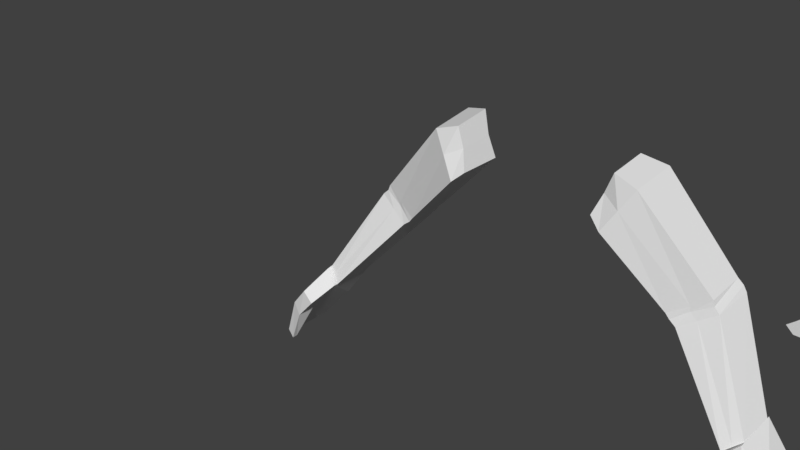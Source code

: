 # Source: USPvm.blend  (saved by Blender 3.6.11; exported with 4.5.12 LTS)
import bpy
from mathutils import Matrix  # noqa: F401  (used for matrix-valued properties, if any)

bpy.ops.wm.read_factory_settings(use_empty=True)
scene = bpy.context.scene
scene.name = 'Scene'

# ---- collections
col_collection_1 = bpy.data.collections.new('Collection 1'); scene.collection.children.link(col_collection_1)

# ---- materials (node trees are filled in below, after node groups)
mat_material_001 = bpy.data.materials.new('Material.001')
mat_material_001.alpha_threshold = 0.0
mat_material_001.use_transparent_shadow = False
mat_material_001.roughness = 0.5
mat_material_001.line_color = (0.0, 0.0, 0.0, 1.0)
mat_material = bpy.data.materials.new('Material')
mat_material.alpha_threshold = 0.0
mat_material.use_transparent_shadow = False
mat_material.roughness = 0.5
mat_material.line_color = (0.0, 0.0, 0.0, 1.0)

# ---- material node trees

# ---- world
world_world = bpy.data.worlds.new('World'); scene.world = world_world
world_world.color = (0.05088, 0.05088, 0.05088)
world_world.use_sun_shadow = False
world_world.sun_shadow_jitter_overblur = 0.0
world_world.cycles.sampling_method = 'MANUAL'

# ---- meshes
me_cube_005 = bpy.data.meshes.new('Cube.005')
me_cube_005.from_pydata([(-0.05006, 0.1177, 1.184), (-0.05006, 0.05516, 1.435), (-0.05006, 0.3764, 1.211), (-0.05006, 0.3138, 1.463), (0.05006, 0.1177, 1.184), (0.05006, 0.05516, 1.435), (0.05006, 0.3764, 1.211), (0.05006, 0.3138, 1.463), (-0.05006, 0.09744, 0.9254), (-0.05006, 0.356, 0.9531), (0.05006, 0.09744, 0.9254), (0.05006, 0.356, 0.9531), (-0.05006, 0.03814, 0.5536), (-0.05006, 0.2967, 0.5812), (0.05006, 0.03814, 0.5536), (0.05006, 0.2967, 0.5812), (-0.05006, -0.2365, 0.2546), (-0.05006, 0.02215, 0.2822), (0.05006, -0.2365, 0.2546), (0.05006, 0.02215, 0.2822), (-0.05006, -0.4224, 0.1939), (-0.05006, -0.2967, 0.1375), (0.05006, -0.4224, 0.1939), (0.05006, -0.2967, 0.1375)], [], [(0, 1, 3, 2), (2, 3, 7, 6), (6, 7, 5, 4), (4, 5, 1, 0), (2, 6, 11, 9), (7, 3, 1, 5), (10, 8, 12, 14), (0, 2, 9, 8), (6, 4, 10, 11), (4, 0, 8, 10), (15, 14, 18, 19), (9, 11, 15, 13), (11, 10, 14, 15), (8, 9, 13, 12), (18, 16, 20, 22), (12, 13, 17, 16), (14, 12, 16, 18), (13, 15, 19, 17), (21, 23, 22, 20), (17, 19, 23, 21), (19, 18, 22, 23), (16, 17, 21, 20)])
_uv = me_cube_005.uv_layers.new(name='UVMap')
_uv.uv.foreach_set('vector', [0.5116, 0.769, 0.4954, 0.7882, 0.5098, 0.791, 0.5266, 0.7675, 0.5266, 0.7675, 0.5098, 0.791, 0.5098, 0.791, 0.5266, 0.7675, 0.5266, 0.7675, 0.5098, 0.791, 0.4954, 0.7882, 0.5116, 0.769, 0.5155, 0.769, 0.4993, 0.7882, 0.4993, 0.7882, 0.5155, 0.769, 0.5266, 0.7675, 0.5266, 0.7675, 0.5327, 0.7375, 0.5327, 0.7375, 0.5098, 0.791, 0.5098, 0.791, 0.4954, 0.7882, 0.4954, 0.7882, 0.527, 0.7418, 0.527, 0.7418, 0.5284, 0.7111, 0.5284, 0.7111, 0.5116, 0.769, 0.5266, 0.7675, 0.5327, 0.7375, 0.5231, 0.7418, 0.5266, 0.7675, 0.5116, 0.769, 0.5231, 0.7418, 0.5327, 0.7375, 0.5155, 0.769, 0.5155, 0.769, 0.527, 0.7418, 0.527, 0.7418, 0.5352, 0.7108, 0.5245, 0.7111, 0.5134, 0.6871, 0.5216, 0.685, 0.5327, 0.7375, 0.5327, 0.7375, 0.5352, 0.7108, 0.5352, 0.7108, 0.5327, 0.7375, 0.5231, 0.7418, 0.5245, 0.7111, 0.5352, 0.7108, 0.5231, 0.7418, 0.5327, 0.7375, 0.5352, 0.7108, 0.5245, 0.7111, 0.5134, 0.6871, 0.5134, 0.6871, 0.4971, 0.6748, 0.4971, 0.6748, 0.5245, 0.7111, 0.5352, 0.7108, 0.5216, 0.685, 0.5134, 0.6871, 0.5284, 0.7111, 0.5284, 0.7111, 0.5173, 0.6871, 0.5173, 0.6871, 0.5352, 0.7108, 0.5352, 0.7108, 0.5216, 0.685, 0.5216, 0.685, 0.5061, 0.6698, 0.5061, 0.6698, 0.4971, 0.6748, 0.4971, 0.6748, 0.5216, 0.685, 0.5216, 0.685, 0.5061, 0.6698, 0.5061, 0.6698, 0.5216, 0.685, 0.5134, 0.6871, 0.4971, 0.6748, 0.5061, 0.6698, 0.5134, 0.6871, 0.5216, 0.685, 0.5061, 0.6698, 0.4971, 0.6748])
me_cube_005.materials.append(mat_material_001)
me_cube_005.use_remesh_preserve_volume = False
me_cube_005.use_remesh_preserve_attributes = False
me_cube_005.use_mirror_vertex_groups = False
me_cube_005.update()
me_cube_004 = bpy.data.meshes.new('Cube.004')
me_cube_004.from_pydata([(-0.109, 4.112, 2.242), (-0.109, 3.656, 2.801), (-0.109, 4.497, 3.002), (-0.109, 4.331, 3.198), (0.109, 4.112, 2.242), (0.109, 3.656, 2.801), (0.109, 4.497, 3.002), (0.109, 4.331, 3.198)], [], [(0, 1, 3, 2), (2, 3, 7, 6), (6, 7, 5, 4), (4, 5, 1, 0), (2, 6, 4, 0), (7, 3, 1, 5)])
_uv = me_cube_004.uv_layers.new(name='UVMap')
_uv.uv.foreach_set('vector', [0.6552, 0.5565, 0.6727, 0.5599, 0.6736, 0.5406, 0.6674, 0.5392, 0.6674, 0.5392, 0.6736, 0.5406, 0.6736, 0.5406, 0.6674, 0.5392, 0.6674, 0.5392, 0.6736, 0.5406, 0.6727, 0.5599, 0.6552, 0.5565, 0.6552, 0.5565, 0.6727, 0.5599, 0.6727, 0.5599, 0.6552, 0.5565, 0.6674, 0.5392, 0.6674, 0.5392, 0.6552, 0.5565, 0.6552, 0.5565, 0.6736, 0.5406, 0.6736, 0.5406, 0.6727, 0.5599, 0.6727, 0.5599])
me_cube_004.materials.append(mat_material_001)
me_cube_004.use_remesh_preserve_volume = False
me_cube_004.use_remesh_preserve_attributes = False
me_cube_004.use_mirror_vertex_groups = False
me_cube_004.update()
me_cube_003 = bpy.data.meshes.new('Cube.003')
me_cube_003.from_pydata([(0.4623, 4.316, -2.89), (0.4623, 2.492, -2.89), (-0.4623, 2.492, -2.89), (-0.4623, 4.316, -2.89), (0.4303, 3.197, 1.278), (0.4303, 1.372, 1.278), (-0.4303, 3.197, 1.278), (-0.4303, 1.372, 1.278)], [], [(0, 3, 2, 1), (4, 5, 7, 6), (3, 0, 4, 6), (1, 2, 7, 5), (0, 1, 5, 4), (2, 3, 6, 7), (0, 3, 6, 4, 7, 5, 1, 2)])
_uv = me_cube_003.uv_layers.new(name='UVMap')
_uv.uv.foreach_set('vector', [0.8281, 0.438, 0.8278, 0.4595, 0.7593, 0.4585, 0.7596, 0.437, 0.8454, 0.4326, 0.7466, 0.43, 0.7458, 0.4588, 0.8447, 0.4614, 0.8522, 0.4611, 0.8522, 0.4611, 0.7377, 0.4639, 0.7377, 0.4639, 0.8495, 0.4342, 0.8495, 0.4342, 0.7386, 0.4335, 0.7386, 0.4335, 0.8522, 0.4611, 0.8495, 0.4342, 0.7386, 0.4335, 0.7377, 0.4639, 0.8495, 0.4342, 0.8522, 0.4611, 0.7377, 0.4639, 0.7386, 0.4335, 0.8281, 0.438, 0.8278, 0.4595, 0.7377, 0.4639, 0.8454, 0.4326, 0.7458, 0.4588, 0.7466, 0.43, 0.8495, 0.4342, 0.7593, 0.4585])
me_cube_003.materials.append(mat_material_001)
me_cube_003.use_remesh_preserve_volume = False
me_cube_003.use_remesh_preserve_attributes = False
me_cube_003.use_mirror_vertex_groups = False
me_cube_003.update()
me_cube_006 = bpy.data.meshes.new('Cube.006')
me_cube_006.from_pydata([(-0.2496, -5.128, 2.671), (-0.2496, -4.629, 2.671), (-0.1248, -5.128, 2.455), (-0.1248, -4.629, 2.455), (0.1248, -5.128, 2.455), (0.1248, -4.629, 2.455), (0.2496, -5.128, 2.671), (0.2496, -4.629, 2.671), (0.1248, -5.128, 2.887), (0.1248, -4.629, 2.887), (-0.1248, -5.128, 2.887), (-0.1248, -4.629, 2.887), (-0.2496, -4.629, 2.671), (-0.2496, -4.13, 2.671), (-0.1248, -4.629, 2.455), (-0.1248, -4.13, 2.455), (0.1248, -4.629, 2.455), (0.1248, -4.13, 2.455), (0.2496, -4.629, 2.671), (0.2496, -4.13, 2.671), (0.1248, -4.629, 2.887), (0.1248, -4.13, 2.887), (-0.1248, -4.629, 2.887), (-0.1248, -4.13, 2.887), (-0.2496, -4.131, 2.671), (-0.2496, -3.632, 2.671), (-0.1248, -4.131, 2.455), (-0.1248, -3.632, 2.455), (0.1248, -4.131, 2.455), (0.1248, -3.632, 2.455), (0.2496, -4.131, 2.671), (0.2496, -3.632, 2.671), (0.1248, -4.131, 2.887), (0.1248, -3.632, 2.887), (-0.1248, -4.131, 2.887), (-0.1248, -3.632, 2.887), (-0.2496, -3.636, 2.671), (-0.2496, -3.136, 2.671), (-0.1248, -3.636, 2.455), (-0.1248, -3.136, 2.455), (0.1248, -3.636, 2.455), (0.1248, -3.136, 2.455), (0.2496, -3.636, 2.671), (0.2496, -3.136, 2.671), (0.1248, -3.636, 2.887), (0.1248, -3.136, 2.887), (-0.1248, -3.636, 2.887), (-0.1248, -3.136, 2.887)], [], [(0, 1, 3, 2), (2, 3, 5, 4), (4, 5, 7, 6), (6, 7, 9, 8), (3, 1, 11, 9, 7, 5), (8, 9, 11, 10), (10, 11, 1, 0), (0, 2, 4, 6, 8, 10), (12, 13, 15, 14), (14, 15, 17, 16), (16, 17, 19, 18), (18, 19, 21, 20), (15, 13, 23, 21, 19, 17), (20, 21, 23, 22), (22, 23, 13, 12), (12, 14, 16, 18, 20, 22), (24, 25, 27, 26), (26, 27, 29, 28), (28, 29, 31, 30), (30, 31, 33, 32), (27, 25, 35, 33, 31, 29), (32, 33, 35, 34), (34, 35, 25, 24), (24, 26, 28, 30, 32, 34), (36, 37, 39, 38), (38, 39, 41, 40), (40, 41, 43, 42), (42, 43, 45, 44), (39, 37, 47, 45, 43, 41), (44, 45, 47, 46), (46, 47, 37, 36), (36, 38, 40, 42, 44, 46)])
_uv = me_cube_006.uv_layers.new(name='UVMap')
_uv.uv.foreach_set('vector', [0.6272, 0.535, 0.5348, 0.535, 0.5348, 0.5157, 0.6272, 0.5157, 0.6272, 0.5157, 0.5348, 0.5157, 0.5348, 0.5157, 0.6272, 0.5157, 0.6272, 0.5157, 0.5348, 0.5157, 0.5348, 0.535, 0.6272, 0.535, 0.6272, 0.535, 0.5348, 0.535, 0.5348, 0.5544, 0.6272, 0.5544, 0.5348, 0.5157, 0.5348, 0.535, 0.5348, 0.5544, 0.5348, 0.5544, 0.5348, 0.535, 0.5348, 0.5157, 0.6272, 0.5544, 0.5348, 0.5544, 0.5348, 0.5544, 0.6272, 0.5544, 0.6272, 0.5544, 0.5348, 0.5544, 0.5348, 0.535, 0.6272, 0.535, 0.0456, 0.3331, 0.08995, 0.2531, 0.1787, 0.2506, 0.223, 0.3281, 0.1787, 0.4081, 0.08995, 0.4106, 0.6272, 0.535, 0.5348, 0.535, 0.5348, 0.5157, 0.6272, 0.5157, 0.6272, 0.5157, 0.5348, 0.5157, 0.5348, 0.5157, 0.6272, 0.5157, 0.6272, 0.5157, 0.5348, 0.5157, 0.5348, 0.535, 0.6272, 0.535, 0.6272, 0.535, 0.5348, 0.535, 0.5348, 0.5544, 0.6272, 0.5544, 0.5348, 0.5157, 0.5348, 0.535, 0.5348, 0.5544, 0.5348, 0.5544, 0.5348, 0.535, 0.5348, 0.5157, 0.6272, 0.5544, 0.5348, 0.5544, 0.5348, 0.5544, 0.6272, 0.5544, 0.6272, 0.5544, 0.5348, 0.5544, 0.5348, 0.535, 0.6272, 0.535, 0.0456, 0.3331, 0.08995, 0.2531, 0.1787, 0.2506, 0.223, 0.3281, 0.1787, 0.4081, 0.08995, 0.4106, 0.6272, 0.535, 0.5348, 0.535, 0.5348, 0.5157, 0.6272, 0.5157, 0.6272, 0.5157, 0.5348, 0.5157, 0.5348, 0.5157, 0.6272, 0.5157, 0.6272, 0.5157, 0.5348, 0.5157, 0.5348, 0.535, 0.6272, 0.535, 0.6272, 0.535, 0.5348, 0.535, 0.5348, 0.5544, 0.6272, 0.5544, 0.5348, 0.5157, 0.5348, 0.535, 0.5348, 0.5544, 0.5348, 0.5544, 0.5348, 0.535, 0.5348, 0.5157, 0.6272, 0.5544, 0.5348, 0.5544, 0.5348, 0.5544, 0.6272, 0.5544, 0.6272, 0.5544, 0.5348, 0.5544, 0.5348, 0.535, 0.6272, 0.535, 0.0456, 0.3331, 0.08995, 0.2531, 0.1787, 0.2506, 0.223, 0.3281, 0.1787, 0.4081, 0.08995, 0.4106, 0.6272, 0.535, 0.5348, 0.535, 0.5348, 0.5157, 0.6272, 0.5157, 0.6272, 0.5157, 0.5348, 0.5157, 0.5348, 0.5157, 0.6272, 0.5157, 0.6272, 0.5157, 0.5348, 0.5157, 0.5348, 0.535, 0.6272, 0.535, 0.6272, 0.535, 0.5348, 0.535, 0.5348, 0.5544, 0.6272, 0.5544, 0.5348, 0.5157, 0.5348, 0.535, 0.5348, 0.5544, 0.5348, 0.5544, 0.5348, 0.535, 0.5348, 0.5157, 0.6272, 0.5544, 0.5348, 0.5544, 0.5348, 0.5544, 0.6272, 0.5544, 0.6272, 0.5544, 0.5348, 0.5544, 0.5348, 0.535, 0.6272, 0.535, 0.0456, 0.3331, 0.08995, 0.2531, 0.1787, 0.2506, 0.223, 0.3281, 0.1787, 0.4081, 0.08995, 0.4106])
me_cube_006.materials.append(mat_material_001)
me_cube_006.use_remesh_preserve_volume = False
me_cube_006.use_remesh_preserve_attributes = False
me_cube_006.use_mirror_vertex_groups = False
me_cube_006.update()
me_cube_007 = bpy.data.meshes.new('Cube.007')
me_cube_007.from_pydata([(0.5548, 1.255, 1.943), (-0.109, 4.112, 2.242), (-0.5548, 1.255, 1.943), (-0.109, 3.656, 2.801), (0.5548, 4.479, 1.984), (-0.5548, 4.479, 1.984), (0.5548, -4.669, 1.943), (0.109, 4.112, 2.242), (-0.5548, -4.669, 1.943), (0.109, 3.656, 2.801), (0.3329, 1.246, 3.297), (-0.3329, 1.246, 3.297), (0.3329, 4.07, 3.338), (-0.3329, 4.07, 3.338), (0.3329, -4.677, 3.297), (-0.3329, -4.677, 3.297), (0.5548, 4.151, 3.07), (0.5548, 1.248, 3.03), (0.5548, -4.676, 3.03), (-0.5548, 4.151, 3.07), (-0.5548, 1.248, 3.03), (-0.5548, -4.676, 3.03), (-0.109, 4.151, 3.07), (-0.109, 4.145, 3.089), (0.109, 4.145, 3.089), (0.109, 4.151, 3.07), (-0.109, 4.293, 2.599), (0.109, 4.293, 2.599)], [], [(18, 17, 10, 14), (17, 16, 12, 10), (11, 10, 12, 13), (10, 11, 15, 14), (22, 19, 13, 12, 16, 25, 24, 23), (19, 20, 11, 13), (20, 21, 15, 11), (21, 18, 14, 15), (8, 6, 18, 21), (2, 8, 21, 20), (5, 2, 20, 19), (16, 4, 5, 19, 22, 26, 27, 25), (0, 4, 16, 17), (6, 0, 17, 18), (2, 5, 4, 0, 6, 8), (23, 3, 1, 26, 22), (9, 24, 25, 27, 7), (7, 1, 3, 9), (26, 1, 7, 27), (9, 3, 23, 24)])
_uv = me_cube_007.uv_layers.new(name='UVMap')
_uv.uv.foreach_set('vector', [0.02851, 0.938, 0.6255, 0.938, 0.6253, 0.9723, 0.02835, 0.9723, 0.6255, 0.938, 0.9083, 0.9421, 0.9079, 0.9724, 0.6253, 0.9723, 0.6253, 0.9723, 0.6253, 0.9723, 0.9079, 0.9724, 0.9079, 0.9724, 0.6253, 0.9723, 0.6253, 0.9723, 0.02835, 0.9723, 0.02835, 0.9723, 0.6668, 0.8937, 0.6674, 0.8733, 0.6793, 0.8838, 0.6785, 0.9142, 0.666, 0.924, 0.6666, 0.9036, 0.6674, 0.9036, 0.6677, 0.8937, 0.9083, 0.9421, 0.6255, 0.938, 0.6253, 0.9723, 0.9079, 0.9724, 0.6255, 0.938, 0.02851, 0.938, 0.02835, 0.9723, 0.6253, 0.9723, 0.5929, 0.8678, 0.5926, 0.9286, 0.578, 0.9164, 0.5782, 0.8799, 0.6524, 0.8682, 0.6521, 0.9289, 0.5926, 0.9286, 0.5929, 0.8678, 0.6262, 0.8456, 0.0292, 0.8456, 0.02851, 0.938, 0.6255, 0.938, 0.9418, 0.8497, 0.6262, 0.8456, 0.6255, 0.938, 0.9083, 0.9421, 0.666, 0.924, 0.6164, 0.9226, 0.6178, 0.8719, 0.6674, 0.8733, 0.6668, 0.8937, 0.6453, 0.8931, 0.6451, 0.903, 0.6666, 0.9036, 0.6262, 0.8456, 0.9418, 0.8497, 0.9083, 0.9421, 0.6255, 0.938, 0.0292, 0.8456, 0.6262, 0.8456, 0.6255, 0.938, 0.02851, 0.938, 0.6262, 0.8456, 0.6178, 0.8719, 0.6164, 0.9226, 0.6262, 0.8456, 0.0292, 0.8456, 0.6524, 0.8682, 0.6734, 0.5459, 0.6727, 0.5599, 0.6552, 0.5565, 0.6609, 0.5484, 0.6729, 0.546, 0.6727, 0.5599, 0.6734, 0.5459, 0.6729, 0.546, 0.6609, 0.5484, 0.6552, 0.5565, 0.6552, 0.5565, 0.6552, 0.5565, 0.6727, 0.5599, 0.6727, 0.5599, 0.6609, 0.5484, 0.6552, 0.5565, 0.6552, 0.5565, 0.6609, 0.5484, 0.6727, 0.5599, 0.6727, 0.5599, 0.6734, 0.5459, 0.6734, 0.5459])
me_cube_007.materials.append(mat_material_001)
me_cube_007.use_remesh_preserve_volume = False
me_cube_007.use_remesh_preserve_attributes = False
me_cube_007.use_mirror_vertex_groups = False
me_cube_007.update()
me_cube_008 = bpy.data.meshes.new('Cube.008')
me_cube_008.from_pydata([(0.4623, 4.316, -2.89), (0.4623, 2.492, -2.89), (-0.4623, 2.492, -2.89), (-0.4623, 4.316, -2.89), (0.4623, 3.18, 0.6437), (0.4623, 1.295, 1.359), (-0.4623, 1.295, 1.359), (-0.4623, 3.18, 0.6437), (5.96e-08, 4.8, -2.89), (5.96e-08, 4.8, -2.89), (5.96e-08, 3.664, 0.6437), (5.96e-08, 3.664, 0.6437), (0.4623, 3.634, 1.157), (0.5548, 1.255, 1.943), (-0.5548, 1.255, 1.943), (-0.4623, 3.634, 1.157), (5.96e-08, 4.117, 1.157), (5.96e-08, 4.117, 1.157), (0.4623, 4.631, 1.44), (0.5548, 4.479, 1.984), (-0.5548, 4.479, 1.984), (-0.4623, 4.631, 1.44), (5.96e-08, 4.671, 1.268), (5.96e-08, 4.671, 1.268), (0.4623, -4.571, 1.359), (-0.4623, -4.571, 1.359), (0.5548, -4.669, 1.943), (-0.5548, -4.669, 1.943), (-1.49e-07, 2.169, -2.89), (-1.49e-07, 2.169, -2.89), (-1.49e-07, 0.9727, 1.359), (-1.49e-07, 0.9727, 1.359), (-0.1471, -1.773, 0.9358), (-0.1882, -2.116, 1.527), (-0.1471, -1.479, 0.9358), (-0.1882, -1.228, 1.527), (0.1471, -1.773, 0.9358), (0.1882, -2.116, 1.527), (0.1471, -1.479, 0.9358), (0.1882, -1.228, 1.527), (-0.1471, -1.54, 0.1195), (-0.1471, -1.245, 0.1195), (0.1471, -1.54, 0.1195), (0.1471, -1.245, 0.1195), (-0.1471, -1.336, -0.08451), (-0.1471, -1.059, -0.00289), (0.1471, -1.336, -0.08451), (0.1471, -1.059, -0.00289), (-0.1471, 0.5677, -0.102), (-0.1471, 0.5911, 0.04958), (0.1471, 0.5677, -0.102), (0.1471, 0.5911, 0.04958), (-0.1831, 1.847, -0.06942), (-0.1831, 1.688, 0.5608), (0.1831, 1.847, -0.06942), (0.1831, 1.688, 0.5608)], [], [(0, 1, 2, 3), (5, 4, 12, 13), (0, 4, 5, 1), (5, 6, 31, 30), (2, 6, 7, 3), (4, 0, 8, 10), (10, 8, 9, 11), (6, 5, 24, 25), (3, 7, 11, 9), (0, 3, 9, 8), (17, 15, 21, 23), (15, 14, 20, 21), (4, 10, 16, 12), (10, 11, 17, 16), (7, 6, 14, 15), (11, 7, 15, 17), (18, 21, 20, 19), (21, 18, 22, 23), (16, 17, 23, 22), (13, 12, 18, 19), (12, 16, 22, 18), (25, 24, 26, 27), (5, 13, 26, 24), (14, 6, 25, 27), (28, 30, 31, 29), (6, 2, 29, 31), (1, 5, 30, 28), (2, 1, 28, 29), (32, 33, 35, 34), (34, 35, 39, 38), (38, 39, 37, 36), (36, 37, 33, 32), (34, 38, 43, 41), (39, 35, 33, 37), (42, 40, 44, 46), (32, 34, 41, 40), (38, 36, 42, 43), (36, 32, 40, 42), (47, 46, 50, 51), (41, 43, 47, 45), (43, 42, 46, 47), (40, 41, 45, 44), (50, 48, 52, 54), (44, 45, 49, 48), (46, 44, 48, 50), (45, 47, 51, 49), (53, 55, 54, 52), (49, 51, 55, 53), (51, 50, 54, 55), (48, 49, 53, 52), (20, 14, 27, 26, 13, 19)])
_uv = me_cube_008.uv_layers.new(name='UVMap')
_uv.uv.foreach_set('vector', [0.931, 0.4912, 0.9226, 0.5226, 0.9226, 0.5226, 0.931, 0.4912, 0.6302, 0.7867, 0.8202, 0.7146, 0.8659, 0.7664, 0.6262, 0.8456, 0.9347, 0.3585, 0.8202, 0.7146, 0.6302, 0.7867, 0.7508, 0.3585, 0.6302, 0.7867, 0.6302, 0.7867, 0.5977, 0.7867, 0.5977, 0.7867, 0.7508, 0.3585, 0.6302, 0.7867, 0.8202, 0.7146, 0.9347, 0.3585, 0.8202, 0.7146, 0.9347, 0.3585, 0.9708, 0.3585, 0.8548, 0.7146, 0.8596, 0.7146, 0.9757, 0.3585, 0.9757, 0.3585, 0.8596, 0.7146, 0.7675, 0.7822, 0.7721, 0.8082, 0.7097, 0.8094, 0.7051, 0.7834, 0.9347, 0.3585, 0.8202, 0.7146, 0.8548, 0.7146, 0.9708, 0.3585, 0.931, 0.4912, 0.931, 0.4912, 0.9328, 0.4842, 0.9328, 0.4842, 0.91, 0.7664, 0.8659, 0.7664, 0.9423, 0.7951, 0.9464, 0.7779, 0.8659, 0.7664, 0.6262, 0.8456, 0.9349, 0.8497, 0.9487, 0.7948, 0.8202, 0.7146, 0.8535, 0.7214, 0.9038, 0.7732, 0.8659, 0.7664, 0.8596, 0.7146, 0.8596, 0.7146, 0.91, 0.7664, 0.91, 0.7664, 0.8202, 0.7146, 0.6302, 0.7867, 0.6262, 0.8456, 0.8659, 0.7664, 0.8535, 0.7214, 0.8202, 0.7146, 0.8659, 0.7664, 0.9038, 0.7732, 0.9147, 0.7709, 0.9445, 0.7823, 0.9407, 0.8009, 0.905, 0.7872, 0.9445, 0.7823, 0.9147, 0.7709, 0.9317, 0.7711, 0.9317, 0.7711, 0.91, 0.7664, 0.91, 0.7664, 0.9596, 0.7776, 0.9596, 0.7776, 0.6262, 0.8456, 0.8659, 0.7664, 0.9487, 0.7948, 0.9349, 0.8497, 0.8659, 0.7664, 0.91, 0.7664, 0.9464, 0.7779, 0.9423, 0.7951, 0.6844, 0.8734, 0.6841, 0.924, 0.6521, 0.9289, 0.6524, 0.8682, 0.6302, 0.7867, 0.6262, 0.8456, 0.0292, 0.8456, 0.03911, 0.7867, 0.6262, 0.8456, 0.6302, 0.7867, 0.03911, 0.7867, 0.0292, 0.8456, 0.7183, 0.3585, 0.5977, 0.7867, 0.5977, 0.7867, 0.7183, 0.3585, 0.6302, 0.7867, 0.7508, 0.3585, 0.7183, 0.3585, 0.5977, 0.7867, 0.7508, 0.3585, 0.6302, 0.7867, 0.5977, 0.7867, 0.7183, 0.3585, 0.9226, 0.5226, 0.9226, 0.5226, 0.9211, 0.5281, 0.9211, 0.5281, 0.3284, 0.7441, 0.3184, 0.7981, 0.3489, 0.7938, 0.3415, 0.7434, 0.3366, 0.7434, 0.3439, 0.7938, 0.3439, 0.7938, 0.3366, 0.7434, 0.3366, 0.7434, 0.3439, 0.7938, 0.3184, 0.7981, 0.3284, 0.7441, 0.3284, 0.7441, 0.3184, 0.7981, 0.3184, 0.7981, 0.3284, 0.7441, 0.3366, 0.7434, 0.3366, 0.7434, 0.3545, 0.6852, 0.3545, 0.6852, 0.3489, 0.7938, 0.3489, 0.7938, 0.3184, 0.7981, 0.3184, 0.7981, 0.3476, 0.6858, 0.3476, 0.6858, 0.3645, 0.6468, 0.3645, 0.6468, 0.3284, 0.7441, 0.3415, 0.7434, 0.3594, 0.6852, 0.3476, 0.6858, 0.3366, 0.7434, 0.3284, 0.7441, 0.3476, 0.6858, 0.3545, 0.6852, 0.3284, 0.7441, 0.3284, 0.7441, 0.3476, 0.6858, 0.3476, 0.6858, 0.4127, 0.6452, 0.4039, 0.6425, 0.4782, 0.6413, 0.4781, 0.6468, 0.3545, 0.6852, 0.3545, 0.6852, 0.3653, 0.6532, 0.3653, 0.6532, 0.3545, 0.6852, 0.3476, 0.6858, 0.3645, 0.6468, 0.3653, 0.6532, 0.3476, 0.6858, 0.3594, 0.6852, 0.3703, 0.6532, 0.3645, 0.6468, 0.4183, 0.6421, 0.4183, 0.6421, 0.5206, 0.6426, 0.5206, 0.6426, 0.4088, 0.6394, 0.4145, 0.6458, 0.4775, 0.6461, 0.4757, 0.6395, 0.4095, 0.6413, 0.4095, 0.6413, 0.5157, 0.6425, 0.5157, 0.6425, 0.4377, 0.6423, 0.4377, 0.6423, 0.4942, 0.6455, 0.4942, 0.6455, 0.6698, 0.7063, 0.6698, 0.7063, 0.6858, 0.6428, 0.6858, 0.6428, 0.4165, 0.6427, 0.4165, 0.6427, 0.4675, 0.6427, 0.4675, 0.6427, 0.5679, 0.6511, 0.5692, 0.6481, 0.6071, 0.6588, 0.6077, 0.6761, 0.5735, 0.6524, 0.582, 0.6603, 0.6059, 0.6761, 0.6089, 0.66, 0.9407, 0.8009, 0.6262, 0.8456, 0.6524, 0.8682, 0.0292, 0.8456, 0.6262, 0.8456, 0.905, 0.7872])
me_cube_008.materials.append(mat_material_001)
me_cube_008.use_remesh_preserve_volume = False
me_cube_008.use_remesh_preserve_attributes = False
me_cube_008.use_mirror_vertex_groups = False
me_cube_008.update()
me_cube = bpy.data.meshes.new('Cube')
me_cube.from_pydata([(-0.4286, 0.3264, 1.482), (-0.4298, 0.009109, 1.489), (-0.5264, 0.3403, 1.773), (-0.5224, 0.06461, 1.748), (-1.387, 0.197, 0.412), (-1.392, -0.0891, 0.4184), (-1.508, 0.2095, 0.521), (-1.491, -0.03906, 0.4985), (-0.5054, -0.01994, 1.42), (-0.6744, 0.0477, 1.699), (-0.5022, 0.3668, 1.412), (-0.6853, 0.3837, 1.728), (-0.4774, 0.3124, 1.627), (-0.4762, 0.05785, 1.619), (-1.447, 0.2033, 0.4665), (-1.441, -0.06408, 0.4585), (-0.5938, 0.3752, 1.57), (-0.5899, 0.01388, 1.56), (-0.8924, 0.4174, 0.9972), (-0.9482, 0.4188, 0.9324), (-0.9292, 0.4214, 0.9654), (-0.963, 0.09642, 0.9395), (-0.8954, 0.09712, 1.004), (-0.9198, 0.09966, 0.9724), (-1.142, 0.4331, 1.169), (-1.202, 0.433, 1.099), (-1.178, 0.436, 1.135), (-1.179, 0.1529, 1.075), (-1.132, 0.1586, 1.145), (-1.143, 0.1563, 1.111), (-1.079, 0.4377, 1.016), (-1.027, 0.4358, 1.083), (-1.051, 0.4412, 1.05), (-1.019, 0.1321, 1.074), (-1.071, 0.1247, 1.007), (-1.021, 0.1332, 1.042), (-1.396, 0.2161, 0.4063), (-1.401, -0.1134, 0.4128), (-1.508, 0.2305, 0.521), (-1.491, -0.07249, 0.4985), (-1.703, 0.25, 0.2319), (-1.56, -0.1397, 0.2262), (-1.798, 0.2031, -0.1027), (-1.803, -0.08307, -0.09621), (-1.673, -0.06269, 0.3004), (-1.876, 0.2277, -0.05748), (-1.588, 0.2281, 0.1432), (-1.864, -0.04924, -0.06693), (-1.487, -0.2516, 0.3032), (-1.572, -0.234, 0.3588), (-1.612, -0.2481, 0.1611), (-1.675, -0.2258, 0.2303), (-1.705, -0.1927, -0.06967), (-1.751, -0.1842, -0.03258), (-1.705, -0.2297, -0.06967), (-1.758, -0.2148, -0.029)], [], [(12, 2, 3, 13), (30, 14, 6, 25), (34, 15, 5, 21), (10, 18, 31, 16), (16, 31, 24, 11), (25, 6, 7, 27), (14, 15, 7, 6), (19, 4, 14, 30), (27, 7, 15, 34), (11, 24, 28, 9), (12, 16, 11, 2), (2, 11, 9, 3), (1, 8, 10, 0), (13, 17, 8, 1), (3, 9, 17, 13), (0, 10, 16, 12), (8, 22, 18, 10), (4, 5, 15, 14), (17, 33, 22, 8), (9, 28, 33, 17), (0, 12, 13, 1), (19, 20, 23, 21), (20, 18, 22, 23), (31, 32, 26, 24), (32, 30, 25, 26), (34, 35, 29, 27), (35, 33, 28, 29), (24, 26, 29, 28), (26, 25, 27, 29), (18, 20, 32, 31), (20, 19, 30, 32), (21, 23, 35, 34), (23, 22, 33, 35), (21, 5, 4, 19), (42, 43, 47, 45), (40, 46, 42, 45), (38, 36, 46, 40), (44, 47, 43, 41), (38, 40, 44, 39), (41, 43, 42, 46), (37, 41, 46, 36), (40, 45, 47, 44), (44, 51, 49, 39), (36, 38, 39, 37), (49, 51, 50, 48), (50, 54, 52, 41), (37, 48, 50, 41), (39, 49, 48, 37), (52, 54, 55, 53), (41, 52, 53, 44), (44, 53, 55, 51), (51, 55, 54, 50)])
_uv = me_cube.uv_layers.new(name='UVMap')
_uv.uv.foreach_set('vector', [0.6332, 0.324, 0.6594, 0.4003, 0.6793, 0.3067, 0.6687, 0.2944, 0.5695, 0.1532, 0.6563, 0.05362, 0.6721, 0.000253, 0.5313, 0.1379, 0.7003, 0.1697, 0.6785, 0.09246, 0.6729, 0.09567, 0.677, 0.1716, 0.6133, 0.2798, 0.6006, 0.1848, 0.5643, 0.174, 0.5892, 0.3209, 0.5892, 0.3209, 0.5643, 0.174, 0.525, 0.1651, 0.555, 0.3921, 0.8014, 0.156, 0.6721, 0.000253, 0.6848, 0.08867, 0.7255, 0.1632, 0.6563, 0.05362, 0.6785, 0.09246, 0.6848, 0.08867, 0.6721, 0.000253, 0.6034, 0.1645, 0.6573, 0.07667, 0.6563, 0.05362, 0.5695, 0.1532, 0.7253, 0.1633, 0.6848, 0.08867, 0.6785, 0.09246, 0.7003, 0.1697, 0.75, 0.4003, 0.8037, 0.1817, 0.7293, 0.184, 0.7022, 0.295, 0.6332, 0.324, 0.5892, 0.3209, 0.555, 0.3921, 0.6594, 0.4003, 0.6594, 0.4003, 0.75, 0.4003, 0.7022, 0.295, 0.6793, 0.3067, 0.6617, 0.2799, 0.6631, 0.2665, 0.6137, 0.2797, 0.6261, 0.2941, 0.6687, 0.2944, 0.6817, 0.2797, 0.6634, 0.2666, 0.6617, 0.2799, 0.6793, 0.3067, 0.7016, 0.2946, 0.6817, 0.2797, 0.6687, 0.2944, 0.6261, 0.2941, 0.6133, 0.2798, 0.5892, 0.3209, 0.6332, 0.324, 0.6631, 0.2665, 0.6739, 0.1925, 0.6009, 0.1847, 0.6137, 0.2797, 0.6573, 0.07667, 0.6729, 0.09567, 0.6785, 0.09246, 0.6563, 0.05362, 0.6817, 0.2797, 0.7019, 0.1858, 0.6741, 0.1925, 0.6634, 0.2666, 0.7016, 0.2946, 0.7291, 0.184, 0.7019, 0.1858, 0.6817, 0.2797, 0.6261, 0.2941, 0.6332, 0.324, 0.6687, 0.2944, 0.6617, 0.2799, 0.6036, 0.1646, 0.601, 0.1735, 0.6745, 0.1833, 0.6767, 0.1716, 0.601, 0.1735, 0.6009, 0.1847, 0.6739, 0.1925, 0.6745, 0.1833, 0.5643, 0.174, 0.5667, 0.1641, 0.5265, 0.1499, 0.525, 0.1651, 0.5667, 0.1641, 0.5695, 0.1532, 0.5313, 0.1379, 0.5265, 0.1499, 0.7003, 0.1697, 0.6983, 0.1806, 0.7276, 0.175, 0.7253, 0.1633, 0.6983, 0.1806, 0.7019, 0.1858, 0.7291, 0.184, 0.7276, 0.175, 0.8037, 0.1817, 0.8035, 0.1679, 0.7277, 0.175, 0.7293, 0.184, 0.8035, 0.1679, 0.8014, 0.156, 0.7255, 0.1632, 0.7277, 0.175, 0.6006, 0.1848, 0.6009, 0.1735, 0.5667, 0.1641, 0.5643, 0.174, 0.6009, 0.1735, 0.6034, 0.1645, 0.5695, 0.1532, 0.5667, 0.1641, 0.677, 0.1716, 0.6747, 0.1833, 0.6983, 0.1806, 0.7003, 0.1697, 0.6747, 0.1833, 0.6741, 0.1925, 0.7019, 0.1858, 0.6983, 0.1806, 0.6767, 0.1716, 0.6729, 0.09567, 0.6573, 0.07667, 0.6036, 0.1646, 0.5944, 0.4577, 0.6014, 0.418, 0.5785, 0.4008, 0.5914, 0.4582, 0.5905, 0.4722, 0.5996, 0.4698, 0.5944, 0.4577, 0.5914, 0.4582, 0.5965, 0.4876, 0.6027, 0.4849, 0.5996, 0.4698, 0.5905, 0.4722, 0.7098, 0.4008, 0.5785, 0.4008, 0.6014, 0.418, 0.694, 0.4603, 0.5965, 0.4876, 0.5905, 0.4722, 0.525, 0.5078, 0.6131, 0.5483, 0.694, 0.4603, 0.6014, 0.418, 0.5944, 0.4577, 0.5996, 0.4698, 0.6363, 0.5149, 0.694, 0.4603, 0.5996, 0.4698, 0.6027, 0.4849, 0.5905, 0.4722, 0.5914, 0.4582, 0.5785, 0.4008, 0.525, 0.5078, 0.7061, 0.6005, 0.7217, 0.5362, 0.6781, 0.5359, 0.6131, 0.5483, 0.6027, 0.4849, 0.5965, 0.4876, 0.6131, 0.5483, 0.6363, 0.5149, 0.6781, 0.5359, 0.7217, 0.5362, 0.7255, 0.5071, 0.6758, 0.5126, 0.7255, 0.5071, 0.7663, 0.5042, 0.7691, 0.4989, 0.694, 0.4603, 0.6363, 0.5149, 0.6758, 0.5126, 0.7255, 0.5071, 0.694, 0.4603, 0.6131, 0.5483, 0.6781, 0.5359, 0.6758, 0.5126, 0.6363, 0.5149, 0.7691, 0.4989, 0.7663, 0.5042, 0.7766, 0.5129, 0.8137, 0.5088, 0.694, 0.4603, 0.7691, 0.4989, 0.8137, 0.5088, 0.7098, 0.4008, 0.7061, 0.6005, 0.8137, 0.5088, 0.7766, 0.5129, 0.7217, 0.5362, 0.7217, 0.5362, 0.7766, 0.5129, 0.7663, 0.5042, 0.7255, 0.5071])
me_cube.materials.append(mat_material)
me_cube.use_remesh_preserve_volume = False
me_cube.use_remesh_preserve_attributes = False
me_cube.use_mirror_vertex_groups = False
me_cube.update()
me_cube_002 = bpy.data.meshes.new('Cube.002')
me_cube_002.from_pydata([(0.4286, 0.3264, 1.482), (0.4298, 0.009109, 1.489), (0.5264, 0.3403, 1.773), (0.5224, 0.06461, 1.748), (1.387, 0.197, 0.412), (1.392, -0.0891, 0.4184), (1.508, 0.2095, 0.521), (1.491, -0.03906, 0.4985), (0.5054, -0.01994, 1.42), (0.6744, 0.0477, 1.699), (0.5022, 0.3668, 1.412), (0.6853, 0.3837, 1.728), (0.4774, 0.3124, 1.627), (0.4762, 0.05785, 1.619), (1.447, 0.2033, 0.4665), (1.441, -0.06408, 0.4585), (0.5938, 0.3752, 1.57), (0.5899, 0.01388, 1.56), (0.8924, 0.4174, 0.9972), (0.9482, 0.4188, 0.9324), (0.9292, 0.4214, 0.9654), (0.963, 0.09642, 0.9395), (0.8954, 0.09712, 1.004), (0.9198, 0.09966, 0.9724), (1.142, 0.4331, 1.169), (1.202, 0.433, 1.099), (1.178, 0.436, 1.135), (1.179, 0.1529, 1.075), (1.132, 0.1586, 1.145), (1.143, 0.1563, 1.111), (1.079, 0.4377, 1.016), (1.027, 0.4358, 1.083), (1.051, 0.4412, 1.05), (1.019, 0.1321, 1.074), (1.071, 0.1247, 1.007), (1.021, 0.1332, 1.042), (1.396, 0.2161, 0.4063), (1.401, -0.1134, 0.4128), (1.508, 0.2305, 0.521), (1.491, -0.07249, 0.4985), (1.703, 0.25, 0.2319), (1.56, -0.1397, 0.2262), (1.798, 0.2031, -0.1027), (1.803, -0.08307, -0.09621), (1.673, -0.06269, 0.3004), (1.876, 0.2277, -0.05748), (1.588, 0.2281, 0.1432), (1.864, -0.04924, -0.06693), (1.487, -0.2516, 0.3032), (1.572, -0.234, 0.3588), (1.612, -0.2481, 0.1611), (1.675, -0.2258, 0.2303), (1.705, -0.1927, -0.06967), (1.751, -0.1842, -0.03258), (1.705, -0.2297, -0.06967), (1.758, -0.2148, -0.029)], [], [(12, 13, 3, 2), (30, 25, 6, 14), (34, 21, 5, 15), (10, 16, 31, 18), (16, 11, 24, 31), (25, 27, 7, 6), (14, 6, 7, 15), (19, 30, 14, 4), (27, 34, 15, 7), (11, 9, 28, 24), (12, 2, 11, 16), (2, 3, 9, 11), (1, 0, 10, 8), (13, 1, 8, 17), (3, 13, 17, 9), (0, 12, 16, 10), (8, 10, 18, 22), (4, 14, 15, 5), (17, 8, 22, 33), (9, 17, 33, 28), (0, 1, 13, 12), (19, 21, 23, 20), (20, 23, 22, 18), (31, 24, 26, 32), (32, 26, 25, 30), (34, 27, 29, 35), (35, 29, 28, 33), (24, 28, 29, 26), (26, 29, 27, 25), (18, 31, 32, 20), (20, 32, 30, 19), (21, 34, 35, 23), (23, 35, 33, 22), (21, 19, 4, 5), (42, 45, 47, 43), (40, 45, 42, 46), (38, 40, 46, 36), (44, 41, 43, 47), (38, 39, 44, 40), (41, 46, 42, 43), (37, 36, 46, 41), (40, 44, 47, 45), (44, 39, 49, 51), (36, 37, 39, 38), (49, 48, 50, 51), (50, 41, 52, 54), (37, 41, 50, 48), (39, 37, 48, 49), (52, 53, 55, 54), (41, 44, 53, 52), (44, 51, 55, 53), (51, 50, 54, 55)])
_uv = me_cube_002.uv_layers.new(name='UVMap')
_uv.uv.foreach_set('vector', [0.6332, 0.324, 0.6687, 0.2944, 0.6793, 0.3067, 0.6594, 0.4003, 0.5695, 0.1532, 0.5313, 0.1379, 0.6721, 0.000253, 0.6563, 0.05362, 0.7003, 0.1697, 0.677, 0.1716, 0.6729, 0.09567, 0.6785, 0.09246, 0.6133, 0.2798, 0.5892, 0.3209, 0.5643, 0.174, 0.6006, 0.1848, 0.5892, 0.3209, 0.555, 0.3921, 0.525, 0.1651, 0.5643, 0.174, 0.8014, 0.156, 0.7255, 0.1632, 0.6848, 0.08867, 0.6721, 0.000253, 0.6563, 0.05362, 0.6721, 0.000253, 0.6848, 0.08867, 0.6785, 0.09246, 0.6034, 0.1645, 0.5695, 0.1532, 0.6563, 0.05362, 0.6573, 0.07667, 0.7253, 0.1633, 0.7003, 0.1697, 0.6785, 0.09246, 0.6848, 0.08867, 0.75, 0.4003, 0.7022, 0.295, 0.7293, 0.184, 0.8037, 0.1817, 0.6332, 0.324, 0.6594, 0.4003, 0.555, 0.3921, 0.5892, 0.3209, 0.6594, 0.4003, 0.6793, 0.3067, 0.7022, 0.295, 0.75, 0.4003, 0.6617, 0.2799, 0.6261, 0.2941, 0.6137, 0.2797, 0.6631, 0.2665, 0.6687, 0.2944, 0.6617, 0.2799, 0.6634, 0.2666, 0.6817, 0.2797, 0.6793, 0.3067, 0.6687, 0.2944, 0.6817, 0.2797, 0.7016, 0.2946, 0.6261, 0.2941, 0.6332, 0.324, 0.5892, 0.3209, 0.6133, 0.2798, 0.6631, 0.2665, 0.6137, 0.2797, 0.6009, 0.1847, 0.6739, 0.1925, 0.6573, 0.07667, 0.6563, 0.05362, 0.6785, 0.09246, 0.6729, 0.09567, 0.6817, 0.2797, 0.6634, 0.2666, 0.6741, 0.1925, 0.7019, 0.1858, 0.7016, 0.2946, 0.6817, 0.2797, 0.7019, 0.1858, 0.7291, 0.184, 0.6261, 0.2941, 0.6617, 0.2799, 0.6687, 0.2944, 0.6332, 0.324, 0.6036, 0.1646, 0.6767, 0.1716, 0.6745, 0.1833, 0.601, 0.1735, 0.601, 0.1735, 0.6745, 0.1833, 0.6739, 0.1925, 0.6009, 0.1847, 0.5643, 0.174, 0.525, 0.1651, 0.5265, 0.1499, 0.5667, 0.1641, 0.5667, 0.1641, 0.5265, 0.1499, 0.5313, 0.1379, 0.5695, 0.1532, 0.7003, 0.1697, 0.7253, 0.1633, 0.7276, 0.175, 0.6983, 0.1806, 0.6983, 0.1806, 0.7276, 0.175, 0.7291, 0.184, 0.7019, 0.1858, 0.8037, 0.1817, 0.7293, 0.184, 0.7277, 0.175, 0.8035, 0.1679, 0.8035, 0.1679, 0.7277, 0.175, 0.7255, 0.1632, 0.8014, 0.156, 0.6006, 0.1848, 0.5643, 0.174, 0.5667, 0.1641, 0.6009, 0.1735, 0.6009, 0.1735, 0.5667, 0.1641, 0.5695, 0.1532, 0.6034, 0.1645, 0.677, 0.1716, 0.7003, 0.1697, 0.6983, 0.1806, 0.6747, 0.1833, 0.6747, 0.1833, 0.6983, 0.1806, 0.7019, 0.1858, 0.6741, 0.1925, 0.6767, 0.1716, 0.6036, 0.1646, 0.6573, 0.07667, 0.6729, 0.09567, 0.5944, 0.4577, 0.5914, 0.4582, 0.5785, 0.4008, 0.6014, 0.418, 0.5905, 0.4722, 0.5914, 0.4582, 0.5944, 0.4577, 0.5996, 0.4698, 0.5965, 0.4876, 0.5905, 0.4722, 0.5996, 0.4698, 0.6027, 0.4849, 0.7098, 0.4008, 0.694, 0.4603, 0.6014, 0.418, 0.5785, 0.4008, 0.5965, 0.4876, 0.6131, 0.5483, 0.525, 0.5078, 0.5905, 0.4722, 0.694, 0.4603, 0.5996, 0.4698, 0.5944, 0.4577, 0.6014, 0.418, 0.6363, 0.5149, 0.6027, 0.4849, 0.5996, 0.4698, 0.694, 0.4603, 0.5905, 0.4722, 0.525, 0.5078, 0.5785, 0.4008, 0.5914, 0.4582, 0.7061, 0.6005, 0.6131, 0.5483, 0.6781, 0.5359, 0.7217, 0.5362, 0.6027, 0.4849, 0.6363, 0.5149, 0.6131, 0.5483, 0.5965, 0.4876, 0.6781, 0.5359, 0.6758, 0.5126, 0.7255, 0.5071, 0.7217, 0.5362, 0.7255, 0.5071, 0.694, 0.4603, 0.7691, 0.4989, 0.7663, 0.5042, 0.6363, 0.5149, 0.694, 0.4603, 0.7255, 0.5071, 0.6758, 0.5126, 0.6131, 0.5483, 0.6363, 0.5149, 0.6758, 0.5126, 0.6781, 0.5359, 0.7691, 0.4989, 0.8137, 0.5088, 0.7766, 0.5129, 0.7663, 0.5042, 0.694, 0.4603, 0.7098, 0.4008, 0.8137, 0.5088, 0.7691, 0.4989, 0.7061, 0.6005, 0.7217, 0.5362, 0.7766, 0.5129, 0.8137, 0.5088, 0.7217, 0.5362, 0.7255, 0.5071, 0.7663, 0.5042, 0.7766, 0.5129])
me_cube_002.materials.append(mat_material)
me_cube_002.use_remesh_preserve_volume = False
me_cube_002.use_remesh_preserve_attributes = False
me_cube_002.use_mirror_vertex_groups = False
me_cube_002.update()
arm_armature_007 = bpy.data.armatures.new('Armature.007')  # bones are not reproduced
arm_armature_006 = bpy.data.armatures.new('Armature.006')  # bones are not reproduced
arm_armature_005 = bpy.data.armatures.new('Armature.005')  # bones are not reproduced
arm_armature_004 = bpy.data.armatures.new('Armature.004')  # bones are not reproduced
arm_armature_003 = bpy.data.armatures.new('Armature.003')  # bones are not reproduced
arm_armature_002 = bpy.data.armatures.new('Armature.002')  # bones are not reproduced
arm_armature_001 = bpy.data.armatures.new('Armature.001')  # bones are not reproduced
arm_armature = bpy.data.armatures.new('Armature')  # bones are not reproduced

# ---- objects
ob_cube_005 = bpy.data.objects.new('Cube.005', me_cube_005)
ob_cube_004 = bpy.data.objects.new('Cube.004', me_cube_004)
ob_cube_003 = bpy.data.objects.new('Cube.003', me_cube_003)
ob_cube_006 = bpy.data.objects.new('Cube.006', me_cube_006)
ob_cube_007 = bpy.data.objects.new('Cube.007', me_cube_007)
ob_cube_008 = bpy.data.objects.new('Cube.008', me_cube_008)
ob_armature_006 = bpy.data.objects.new('Armature.006', arm_armature_007)
ob_armature_005 = bpy.data.objects.new('Armature.005', arm_armature_006)
ob_armature_004 = bpy.data.objects.new('Armature.004', arm_armature_005)
ob_armature_003 = bpy.data.objects.new('Armature.003', arm_armature_004)
ob_armature_002 = bpy.data.objects.new('Armature.002', arm_armature_003)
ob_armature_001 = bpy.data.objects.new('Armature.001', arm_armature_002)
ob_armature_007 = bpy.data.objects.new('Armature.007', arm_armature_001)
ob_armature = bpy.data.objects.new('Armature', arm_armature)
ob_cube = bpy.data.objects.new('Cube', me_cube)
ob_cube_002 = bpy.data.objects.new('Cube.002', me_cube_002)

# ---- transforms, parenting, visibility, modifiers, constraints
ob_cube_005.parent = ob_armature_005
ob_cube_005.matrix_parent_inverse = Matrix(((1.002, 3.765e-18, 4.076e-17, -7.779e-17), (3.765e-18, 0.9848, -0.1835, 0.03967), (-4.076e-17, 0.1835, 0.9848, -0.2936), (-0.0, -0.0, -0.0, 1.0)))
ob_cube_005.location = (0.0, 0.0, 0.0)
ob_cube_005.lock_rotations_4d = False
ob_cube_005.empty_display_type = 'ARROWS'
ob_cube_005.lineart.crease_threshold = 0.0
_vg = ob_cube_005.vertex_groups.new(name='Bone')
_vg.add([0, 1, 2, 3, 4, 5, 6, 7, 8, 9, 10, 11, 12, 13, 14, 15, 16, 17, 18, 19, 20, 21, 22, 23], 1.0, 'REPLACE')
_m = ob_cube_005.modifiers.new('Armature', 'ARMATURE')
_m.object = ob_armature_005
ob_cube_004.parent = ob_armature_004
ob_cube_004.matrix_parent_inverse = Matrix(((1.655, 9.623e-17, 2.479e-16, -1.94e-15), (9.623e-17, 1.222, -1.117, -1.999), (-2.479e-16, 1.117, 1.222, -7.509), (-0.0, -0.0, -0.0, 1.0)))
ob_cube_004.location = (0.0, 0.0, 0.0)
ob_cube_004.lock_rotations_4d = False
ob_cube_004.empty_display_type = 'ARROWS'
ob_cube_004.lineart.crease_threshold = 0.0
_vg = ob_cube_004.vertex_groups.new(name='Bone')
_vg.add([0, 1, 2, 3, 4, 5, 6, 7], 1.0, 'REPLACE')
_m = ob_cube_004.modifiers.new('Armature', 'ARMATURE')
_m.object = ob_armature_004
ob_cube_003.parent = ob_armature_003
ob_cube_003.matrix_parent_inverse = Matrix(((0.3244, 2.235e-18, -1.78e-17, 1.302e-16), (2.235e-18, 0.3143, 0.08017, -0.8161), (1.78e-17, -0.08017, 0.3143, 1.056), (-0.0, -0.0, -0.0, 1.0)))
ob_cube_003.location = (0.0, 0.0, 0.0)
ob_cube_003.scale = (0.6184, 1.0, 0.9854)
ob_cube_003.lock_rotations_4d = False
ob_cube_003.empty_display_type = 'ARROWS'
ob_cube_003.lineart.crease_threshold = 0.0
_vg = ob_cube_003.vertex_groups.new(name='Bone')
_vg.add([0, 1, 2, 3, 4, 5, 6, 7], 1.0, 'REPLACE')
_m = ob_cube_003.modifiers.new('Armature', 'ARMATURE')
_m.object = ob_armature_003
ob_cube_006.parent = ob_armature_002
ob_cube_006.matrix_parent_inverse = Matrix(((0.9796, 0.0, 0.0, -5.82e-16), (0.0, -4.282e-08, 0.9796, -2.621), (-0.0, -0.9796, -4.282e-08, -3.541), (-0.0, 0.0, -0.0, 1.0)))
ob_cube_006.location = (0.0, 0.0, 0.0)
ob_cube_006.lock_rotations_4d = False
ob_cube_006.empty_display_type = 'ARROWS'
ob_cube_006.lineart.crease_threshold = 0.0
_vg = ob_cube_006.vertex_groups.new(name='Bone')
_vg.add([0, 1, 2, 3, 4, 5, 6, 7, 8, 9, 10, 11, 12, 13, 14, 15, 16, 17, 18, 19, 20, 21, 22, 23, 24, 25, 26, 27, 28, 29, 30, 31, 32, 33, 34, 35, 36, 37, 38, 39, 40, 41, 42, 43, 44, 45, 46, 47], 1.0, 'REPLACE')
_m = ob_cube_006.modifiers.new('Armature', 'ARMATURE')
_m.object = ob_armature_002
ob_cube_007.parent = ob_armature_001
ob_cube_007.matrix_parent_inverse = Matrix(((0.2272, 0.0, 0.0, -1.319e-16), (0.0, -9.929e-09, 0.2272, -0.5942), (0.0, -0.2272, -9.929e-09, 0.4492), (-0.0, 0.0, -0.0, 1.0)))
ob_cube_007.location = (0.0, 0.0, 0.0)
ob_cube_007.lock_rotations_4d = False
ob_cube_007.empty_display_type = 'ARROWS'
ob_cube_007.lineart.crease_threshold = 0.0
_vg = ob_cube_007.vertex_groups.new(name='Bone')
_vg.add([0, 1, 2, 3, 4, 5, 6, 7, 8, 9, 10, 11, 12, 13, 14, 15, 16, 17, 18, 19, 20, 21, 22, 23, 24, 25, 26, 27], 1.0, 'REPLACE')
_m = ob_cube_007.modifiers.new('Armature', 'ARMATURE')
_m.object = ob_armature_001
ob_cube_008.parent = ob_armature_007
ob_cube_008.matrix_parent_inverse = Matrix(((0.3428, 2.656e-18, -1.993e-17, 9.74e-17), (2.656e-18, 0.3309, 0.08977, -0.8457), (1.993e-17, -0.08977, 0.3309, 0.8967), (-0.0, -0.0, -0.0, 1.0)))
ob_cube_008.location = (0.0, 0.0, 0.0)
ob_cube_008.lock_rotations_4d = False
ob_cube_008.empty_display_type = 'ARROWS'
ob_cube_008.lineart.crease_threshold = 0.0
_vg = ob_cube_008.vertex_groups.new(name='Bone')
for _i, _w in zip([0, 1, 2, 3, 4, 5, 6, 7, 8, 9, 10, 11, 12, 13, 14, 15, 16, 17, 18, 19, 20, 21, 22, 23, 24, 25, 26, 27, 28, 29, 30, 31, 32, 33, 34, 35, 36, 37, 38, 39, 40, 41, 42, 43, 44, 45, 46, 47, 48, 49, 50, 51, 52, 53, 54, 55], [1.046, 1.008, 1.007, 1.045, 1.002, 0.9982, 0.9988, 1.001, 1.09, 1.09, 1.003, 1.003, 1.001, 0.9998, 1.0, 1.001, 1.001, 1.001, 0.9992, 0.9997, 0.9999, 0.9986, 0.9962, 0.9962, 1.018, 1.019, 1.019, 1.019, 1.006, 1.005, 0.992, 0.992, 1.0, 1.0, 1.0, 1.0, 1.0, 1.0, 1.0, 1.0, 1.0, 1.0, 1.0, 1.0, 1.0, 1.0, 1.0, 1.0, 1.0, 1.0, 1.0, 1.0, 1.0, 1.0, 1.0, 1.0]): _vg.add([_i], _w, 'REPLACE')
_m = ob_cube_008.modifiers.new('Armature', 'ARMATURE')
_m.object = ob_armature_007
ob_armature_006.location = (-0.3321, -1.658, 1.509)
ob_armature_006.scale = (0.12, 0.12, 0.12)
_c = ob_armature_006.constraints.new('CHILD_OF'); _c.name = 'Child Of'
_c.target = ob_armature
_c.subtarget = 'WristIK_R'
_c.set_inverse_pending = False
_c.inverse_matrix = ((0.006712, -0.1411, -0.99, 1.143), (-0.9848, 0.1709, -0.03103, -0.2469), (0.1735, 0.9751, -0.1378, 1.331), (-0.0, 0.0, 0.0, 1.0))
ob_armature_005.parent = ob_armature_006
ob_armature_005.location = (6.558e-17, 0.01477, 0.2954)
ob_armature_005.rotation_euler = (-0.1843, -4.068e-17, 3.759e-18)
ob_armature_005.scale = (0.9982, 0.9982, 0.9982)
ob_armature_004.parent = ob_armature_006
ob_armature_004.location = (5.627e-16, 3.952, 2.534)
ob_armature_004.rotation_euler = (-0.7404, -1.498e-16, 5.813e-17)
ob_armature_004.scale = (0.6042, 0.6042, 0.6042)
ob_armature_003.parent = ob_armature_006
ob_armature_003.location = (-5.627e-16, 3.243, -2.534)
ob_armature_003.rotation_euler = (0.2498, 5.488e-17, 6.889e-18)
ob_armature_003.scale = (3.083, 3.083, 3.083)
_c = ob_armature_003.constraints.new('CHILD_OF'); _c.name = 'Child Of'
_c.influence = 0.0
_c.target = ob_armature
_c.subtarget = 'Hand_L'
_c.set_inverse_pending = False
_c.inverse_matrix = ((0.7836, 0.1081, 0.6117, -0.4161), (-0.2849, -0.8125, 0.5086, -1.436), (0.552, -0.5729, -0.6059, 0.35), (-0.0, 0.0, -0.0, 1.0))
ob_armature_002.parent = ob_armature_006
ob_armature_002.location = (5.942e-16, -3.615, 2.676)
ob_armature_002.rotation_euler = (1.571, -0.0, 0.0)
ob_armature_002.scale = (1.021, 1.021, 1.021)
ob_armature_001.parent = ob_armature_006
ob_armature_001.location = (5.808e-16, 1.978, 2.616)
ob_armature_001.rotation_euler = (1.571, -0.0, 0.0)
ob_armature_001.scale = (4.402, 4.402, 4.402)
ob_armature_007.parent = ob_armature_006
ob_armature_007.location = (-4.171e-16, 3.066, -1.878)
ob_armature_007.rotation_euler = (0.265, 5.815e-17, 7.749e-18)
ob_armature_007.scale = (2.917, 2.917, 2.917)
ob_armature.location = (0.0, 0.0, 0.1807)
ob_armature.lineart.crease_threshold = 0.0
ob_cube.parent = ob_armature
ob_cube.matrix_parent_inverse = Matrix(((1.0, 0.0, 0.0, 0.0), (0.0, 1.0, 0.0, 0.0), (0.0, 0.0, 1.0, -0.1807), (0.0, 0.0, 0.0, 1.0)))
ob_cube.location = (0.0, 0.0, 0.0)
ob_cube.lock_rotations_4d = False
ob_cube.empty_display_type = 'ARROWS'
ob_cube.lineart.crease_threshold = 0.0
_vg = ob_cube.vertex_groups.new(name='Hips')
_vg = ob_cube.vertex_groups.new(name='Torso')
_vg = ob_cube.vertex_groups.new(name='Neck')
_vg = ob_cube.vertex_groups.new(name='Head')
_vg = ob_cube.vertex_groups.new(name='Arm_L')
_vg = ob_cube.vertex_groups.new(name='Forearm_L')
_vg = ob_cube.vertex_groups.new(name='Arm_R')
for _i, _w in zip([0, 1, 2, 3, 8, 9, 10, 11, 12, 13, 16, 17, 18, 19, 20, 21, 22, 23, 24, 25, 26, 27, 28, 29, 30, 31, 32, 33, 34, 35], [0.9944, 0.9946, 0.9981, 0.9988, 0.9897, 0.9974, 0.9894, 0.9956, 0.998, 0.9984, 0.9946, 0.9959, 0.8568, 0.5322, 0.6538, 0.2054, 0.8478, 0.6192, 0.8612, 0.5128, 0.6498, 0.153, 0.8398, 0.4791, 0.5259, 0.8761, 0.6677, 0.8957, 0.1291, 0.685]): _vg.add([_i], _w, 'REPLACE')
_vg = ob_cube.vertex_groups.new(name='Forearm_R')
for _i, _w in zip([4, 5, 6, 7, 14, 15, 18, 19, 20, 21, 22, 23, 24, 25, 26, 27, 28, 29, 30, 31, 32, 33, 34, 35], [0.9648, 0.5047, 0.9719, 0.909, 0.9802, 0.7804, 0.143, 0.4673, 0.3459, 0.7892, 0.1514, 0.3783, 0.139, 0.4888, 0.3511, 0.8456, 0.16, 0.5203, 0.4741, 0.1239, 0.3323, 0.104, 0.8685, 0.3139]): _vg.add([_i], _w, 'REPLACE')
_vg = ob_cube.vertex_groups.new(name='Thigh_L')
_vg = ob_cube.vertex_groups.new(name='Calf_L')
_vg = ob_cube.vertex_groups.new(name='Thigh_R')
_vg = ob_cube.vertex_groups.new(name='Calf_R')
_vg = ob_cube.vertex_groups.new(name='Calf_L.001')
_vg = ob_cube.vertex_groups.new(name='Hand_L')
_vg = ob_cube.vertex_groups.new(name='Calf_R.001')
_vg = ob_cube.vertex_groups.new(name='Hand_R')
for _i, _w in zip([4, 5, 7, 15, 36, 37, 38, 39, 40, 41, 42, 43, 44, 45, 46, 47, 48, 49, 50, 51, 52, 53, 54, 55], [0.006012, 0.4932, 0.09498, 0.2198, 1.0, 1.0, 1.0, 1.0, 1.0, 1.0, 1.0, 1.0, 1.0, 1.0, 1.0, 1.0, 1.0, 1.0, 1.0, 1.0, 1.0, 1.0, 1.0, 1.0]): _vg.add([_i], _w, 'REPLACE')
_m = ob_cube.modifiers.new('Armature', 'ARMATURE')
_m.object = ob_armature
ob_cube_002.parent = ob_armature
ob_cube_002.matrix_parent_inverse = Matrix(((1.0, 0.0, 0.0, 0.0), (0.0, 1.0, 0.0, 0.0), (0.0, 0.0, 1.0, -0.1807), (0.0, 0.0, 0.0, 1.0)))
ob_cube_002.location = (0.0, 0.0, 0.0)
ob_cube_002.lock_rotations_4d = False
ob_cube_002.empty_display_type = 'ARROWS'
ob_cube_002.lineart.crease_threshold = 0.0
_vg = ob_cube_002.vertex_groups.new(name='Hips')
_vg = ob_cube_002.vertex_groups.new(name='Torso')
_vg = ob_cube_002.vertex_groups.new(name='Neck')
_vg = ob_cube_002.vertex_groups.new(name='Head')
_vg = ob_cube_002.vertex_groups.new(name='Arm_L')
for _i, _w in zip([0, 1, 2, 3, 8, 9, 10, 11, 12, 13, 16, 17, 18, 19, 20, 21, 22, 23, 24, 25, 26, 27, 28, 29, 30, 31, 32, 33, 34, 35], [0.9944, 0.9946, 0.9981, 0.9988, 0.9897, 0.9974, 0.9894, 0.9956, 0.998, 0.9984, 0.9946, 0.9959, 0.8568, 0.5322, 0.6538, 0.2054, 0.8478, 0.6192, 0.8612, 0.5128, 0.6498, 0.153, 0.8398, 0.4791, 0.5259, 0.8761, 0.6677, 0.8957, 0.1291, 0.685]): _vg.add([_i], _w, 'REPLACE')
_vg = ob_cube_002.vertex_groups.new(name='Forearm_L')
for _i, _w in zip([4, 5, 6, 7, 14, 15, 18, 19, 20, 21, 22, 23, 24, 25, 26, 27, 28, 29, 30, 31, 32, 33, 34, 35], [0.9648, 0.5047, 0.9719, 0.909, 0.9802, 0.7804, 0.143, 0.4673, 0.3459, 0.7892, 0.1514, 0.3783, 0.139, 0.4888, 0.3511, 0.8456, 0.16, 0.5203, 0.4741, 0.1239, 0.3323, 0.104, 0.8685, 0.3139]): _vg.add([_i], _w, 'REPLACE')
_vg = ob_cube_002.vertex_groups.new(name='Arm_R')
_vg = ob_cube_002.vertex_groups.new(name='Forearm_R')
_vg = ob_cube_002.vertex_groups.new(name='Thigh_L')
_vg = ob_cube_002.vertex_groups.new(name='Calf_L')
_vg = ob_cube_002.vertex_groups.new(name='Thigh_R')
_vg = ob_cube_002.vertex_groups.new(name='Calf_R')
_vg = ob_cube_002.vertex_groups.new(name='Calf_L.001')
_vg = ob_cube_002.vertex_groups.new(name='Hand_L')
for _i, _w in zip([4, 5, 7, 15, 36, 37, 38, 39, 40, 41, 42, 43, 44, 45, 46, 47, 48, 49, 50, 51, 52, 53, 54, 55], [0.006012, 0.4932, 0.09498, 0.2198, 1.0, 1.0, 1.0, 1.0, 1.0, 1.0, 1.0, 1.0, 1.0, 1.0, 1.0, 1.0, 1.0, 1.0, 1.0, 1.0, 1.0, 1.0, 1.0, 1.0]): _vg.add([_i], _w, 'REPLACE')
_vg = ob_cube_002.vertex_groups.new(name='Calf_R.001')
_vg = ob_cube_002.vertex_groups.new(name='Hand_R')
_m = ob_cube_002.modifiers.new('Armature', 'ARMATURE')
_m.object = ob_armature

# ---- collection membership
scene.collection.objects.link(ob_cube_005)
scene.collection.objects.link(ob_cube_004)
scene.collection.objects.link(ob_cube_003)
scene.collection.objects.link(ob_cube_006)
scene.collection.objects.link(ob_cube_007)
scene.collection.objects.link(ob_cube_008)
scene.collection.objects.link(ob_armature_006)
scene.collection.objects.link(ob_armature_005)
scene.collection.objects.link(ob_armature_004)
scene.collection.objects.link(ob_armature_003)
scene.collection.objects.link(ob_armature_002)
scene.collection.objects.link(ob_armature_001)
scene.collection.objects.link(ob_armature_007)
col_collection_1.objects.link(ob_armature)
col_collection_1.objects.link(ob_cube)
col_collection_1.objects.link(ob_cube_002)

# ---- scene / render settings (as saved in the file)
scene.frame_start = 1; scene.frame_end = 180; scene.frame_set(19)
scene.render.engine = 'BLENDER_EEVEE_NEXT'
scene.render.resolution_percentage = 50
scene.render.fps = 60
scene.render.dither_intensity = 0.0
scene.cycles.use_denoising = False
scene.cycles.samples = 128
scene.cycles.sampling_pattern = 'TABULATED_SOBOL'
scene.cycles.use_adaptive_sampling = False
scene.cycles.use_light_tree = False
scene.cycles.blur_glossy = 0.0
scene.cycles.sample_clamp_indirect = 0.0
scene.view_settings.view_transform = 'Standard'
bpy.context.view_layer.update()

# ---- added for rendering (the .blend has no active camera and no usable light): camera, sun
cam_auto = bpy.data.cameras.new('AutoCamera')
cam_auto.lens = 50.0
cam_auto.sensor_width = 36.0
cam_auto.clip_end = 1000.0
ob_auto_camera = bpy.data.objects.new('AutoCamera', cam_auto)
scene.collection.objects.link(ob_auto_camera)
ob_auto_camera.location = (3.10761, -4.82765, 4.20753)
ob_auto_camera.rotation_euler = (1.09748, -7.21219e-08, 0.694738)
scene.camera = ob_auto_camera
light_auto_sun = bpy.data.lights.new('AutoSun', 'SUN')
light_auto_sun.energy = 3.0
light_auto_sun.angle = 0.0523599
ob_auto_sun = bpy.data.objects.new('AutoSun', light_auto_sun)
scene.collection.objects.link(ob_auto_sun)
ob_auto_sun.rotation_euler = (0.872665, 0.174533, 0.523599)
bpy.context.view_layer.update()

